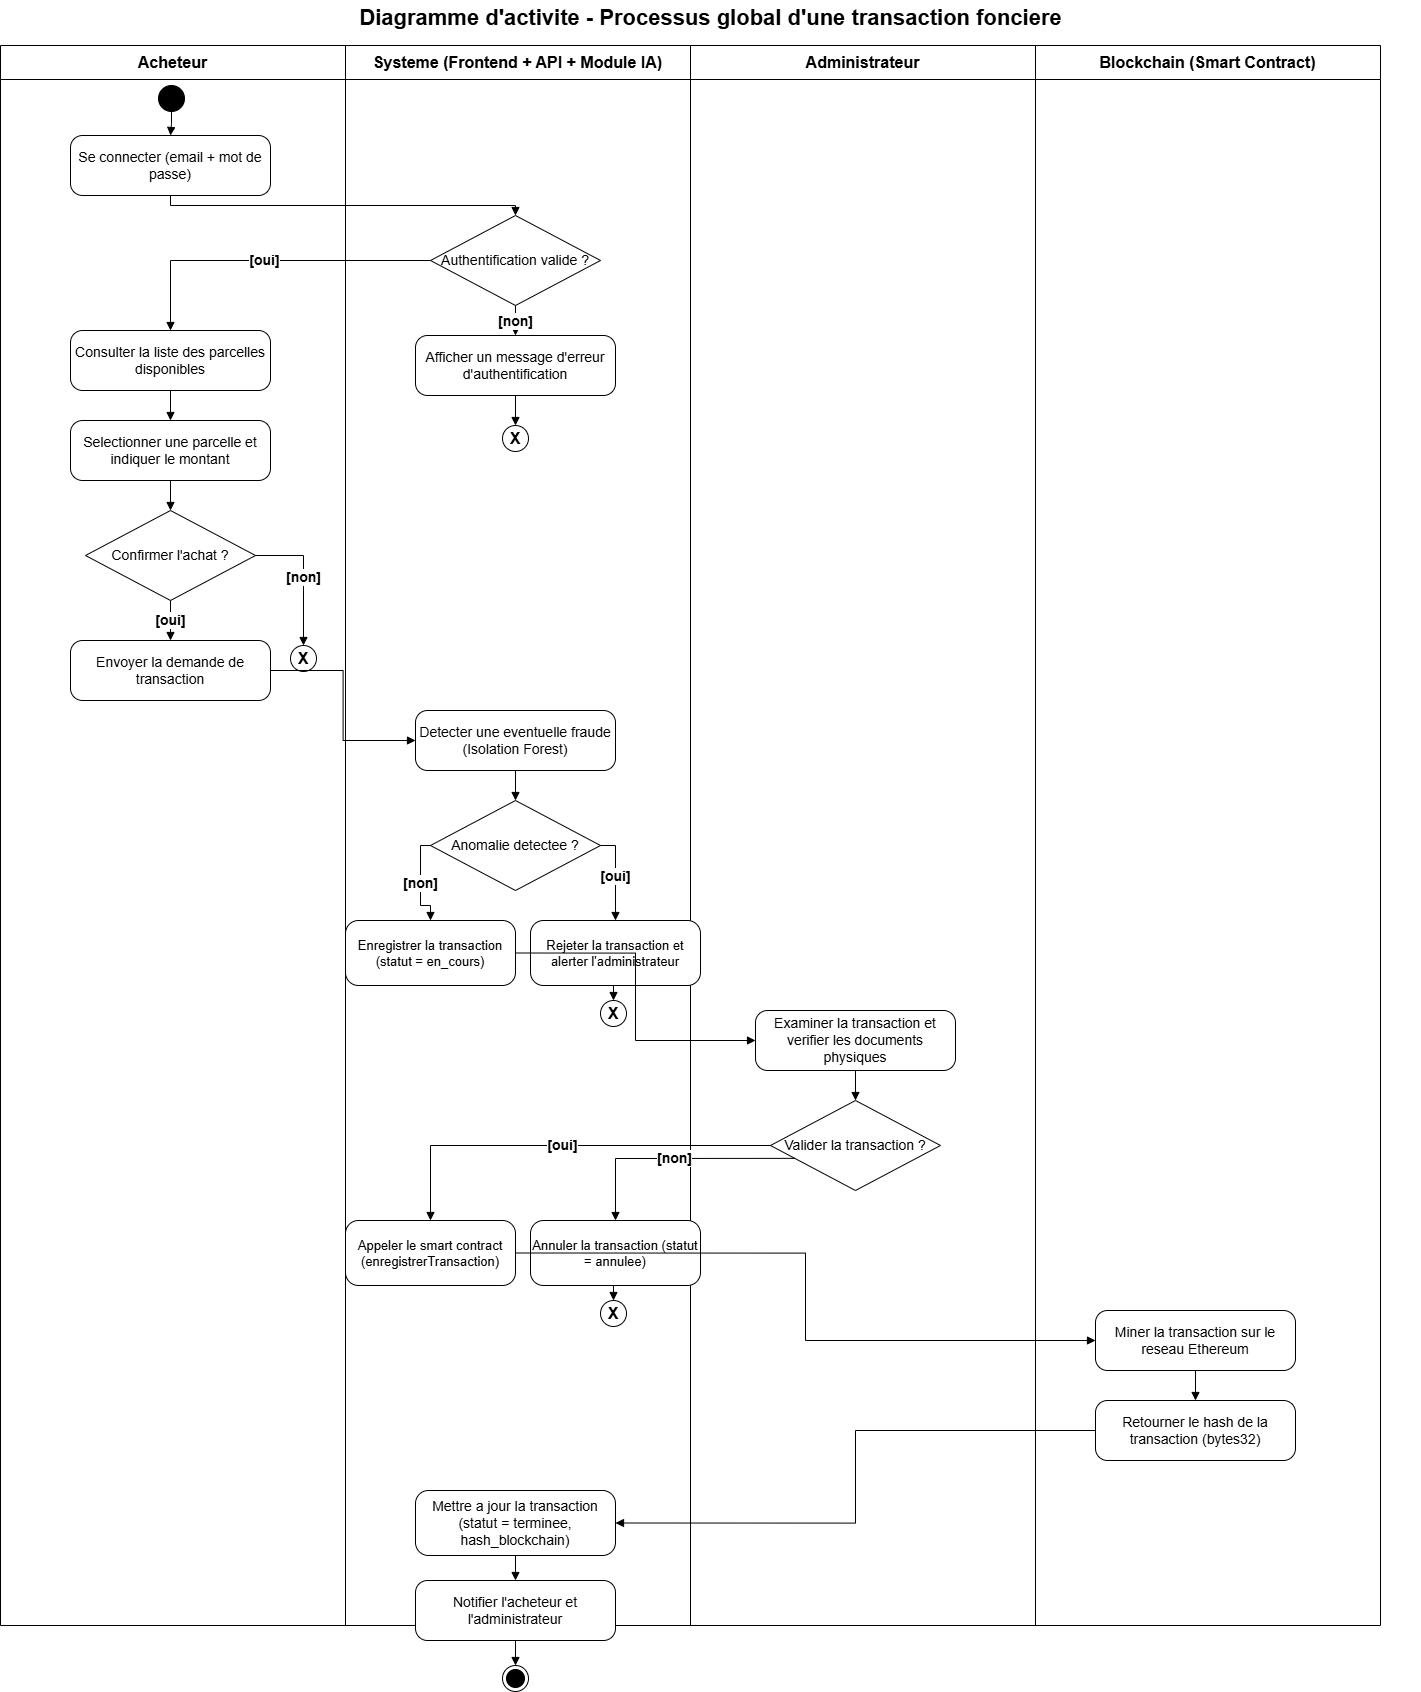

The diagram above was exported from draw.io. Its source (the exported page's mxGraphModel, read from the mxfile embedded in the PNG):
<mxGraphModel dx="1520" dy="1018" grid="1" gridSize="10" guides="1" tooltips="1" connect="1" arrows="1" fold="1" page="1" pageScale="1" pageWidth="850" pageHeight="1100" math="0" shadow="0">
  <root>
    <mxCell id="0" />
    <mxCell id="1" parent="0" />
    <mxCell id="titre" parent="1" style="text;align=center;verticalAlign=middle;fontStyle=1;fontSize=22;html=1;" value="Diagramme d'activite - Processus global d'une transaction fonciere" vertex="1">
      <mxGeometry height="35" width="1420" as="geometry" />
    </mxCell>
    <mxCell id="lane_ach" parent="1" style="swimlane;whiteSpace=wrap;html=1;startSize=34;fillColor=none;strokeColor=#000000;fontStyle=1;fontSize=16;align=center;verticalAlign=middle;" value="Acheteur" vertex="1">
      <mxGeometry height="1580" width="345" y="45" as="geometry" />
    </mxCell>
    <mxCell id="lane_sys" parent="1" style="swimlane;whiteSpace=wrap;html=1;startSize=34;fillColor=none;strokeColor=#000000;fontStyle=1;fontSize=16;align=center;verticalAlign=middle;" value="Systeme (Frontend + API + Module IA)" vertex="1">
      <mxGeometry height="1580" width="345" x="345" y="45" as="geometry" />
    </mxCell>
    <mxCell id="lane_adm" parent="1" style="swimlane;whiteSpace=wrap;html=1;startSize=34;fillColor=none;strokeColor=#000000;fontStyle=1;fontSize=16;align=center;verticalAlign=middle;" value="Administrateur" vertex="1">
      <mxGeometry height="1580" width="345" x="690" y="45" as="geometry" />
    </mxCell>
    <mxCell id="lane_bc" parent="1" style="swimlane;whiteSpace=wrap;html=1;startSize=34;fillColor=none;strokeColor=#000000;fontStyle=1;fontSize=16;align=center;verticalAlign=middle;" value="Blockchain (Smart Contract)" vertex="1">
      <mxGeometry height="1580" width="345" x="1035" y="45" as="geometry" />
    </mxCell>
    <mxCell id="init1" parent="1" style="ellipse;whiteSpace=wrap;html=1;fillColor=#000000;strokeColor=#000000;" value="" vertex="1">
      <mxGeometry height="26" width="26" x="158" y="85" as="geometry" />
    </mxCell>
    <mxCell id="act_login" parent="1" style="rounded=1;whiteSpace=wrap;html=1;fillColor=#ffffff;strokeColor=#000000;fontSize=14;arcSize=20;" value="Se connecter (email + mot de passe)" vertex="1">
      <mxGeometry height="60" width="200" x="70" y="135" as="geometry" />
    </mxCell>
    <mxCell id="dec_auth" parent="1" style="rhombus;whiteSpace=wrap;html=1;fillColor=#ffffff;strokeColor=#000000;fontSize=14;" value="Authentification valide ?" vertex="1">
      <mxGeometry height="90" width="170" x="430" y="215" as="geometry" />
    </mxCell>
    <mxCell id="act_errauth" parent="1" style="rounded=1;whiteSpace=wrap;html=1;fillColor=#ffffff;strokeColor=#000000;fontSize=14;arcSize=20;" value="Afficher un message d'erreur d'authentification" vertex="1">
      <mxGeometry height="60" width="200" x="415" y="335" as="geometry" />
    </mxCell>
    <mxCell id="ff_auth" parent="1" style="ellipse;whiteSpace=wrap;html=1;fillColor=#ffffff;strokeColor=#000000;fontSize=16;fontStyle=1;" value="X" vertex="1">
      <mxGeometry height="26" width="26" x="502" y="425" as="geometry" />
    </mxCell>
    <mxCell id="act_browse" parent="1" style="rounded=1;whiteSpace=wrap;html=1;fillColor=#ffffff;strokeColor=#000000;fontSize=14;arcSize=20;" value="Consulter la liste des parcelles disponibles" vertex="1">
      <mxGeometry height="60" width="200" x="70" y="330" as="geometry" />
    </mxCell>
    <mxCell id="act_select" parent="1" style="rounded=1;whiteSpace=wrap;html=1;fillColor=#ffffff;strokeColor=#000000;fontSize=14;arcSize=20;" value="Selectionner une parcelle et indiquer le montant" vertex="1">
      <mxGeometry height="60" width="200" x="70" y="420" as="geometry" />
    </mxCell>
    <mxCell id="dec_confirm" parent="1" style="rhombus;whiteSpace=wrap;html=1;fillColor=#ffffff;strokeColor=#000000;fontSize=14;" value="Confirmer l'achat ?" vertex="1">
      <mxGeometry height="90" width="170" x="85" y="510" as="geometry" />
    </mxCell>
    <mxCell id="act_send" parent="1" style="rounded=1;whiteSpace=wrap;html=1;fillColor=#ffffff;strokeColor=#000000;fontSize=14;arcSize=20;" value="Envoyer la demande de transaction" vertex="1">
      <mxGeometry height="60" width="200" x="70" y="640" as="geometry" />
    </mxCell>
    <mxCell id="ff_confirm" parent="1" style="ellipse;whiteSpace=wrap;html=1;fillColor=#ffffff;strokeColor=#000000;fontSize=16;fontStyle=1;" value="X" vertex="1">
      <mxGeometry height="26" width="26" x="290" y="645" as="geometry" />
    </mxCell>
    <mxCell id="act_frauddetect" parent="1" style="rounded=1;whiteSpace=wrap;html=1;fillColor=#ffffff;strokeColor=#000000;fontSize=14;arcSize=20;" value="Detecter une eventuelle fraude (Isolation Forest)" vertex="1">
      <mxGeometry height="60" width="200" x="415" y="710" as="geometry" />
    </mxCell>
    <mxCell id="dec_fraud" parent="1" style="rhombus;whiteSpace=wrap;html=1;fillColor=#ffffff;strokeColor=#000000;fontSize=14;" value="Anomalie detectee ?" vertex="1">
      <mxGeometry height="90" width="170" x="430" y="800" as="geometry" />
    </mxCell>
    <mxCell id="act_saveen" parent="1" style="rounded=1;whiteSpace=wrap;html=1;fillColor=#ffffff;strokeColor=#000000;fontSize=13;arcSize=20;" value="Enregistrer la transaction (statut = en_cours)" vertex="1">
      <mxGeometry height="65" width="170" x="345" y="920" as="geometry" />
    </mxCell>
    <mxCell id="act_rejectfraud" parent="1" style="rounded=1;whiteSpace=wrap;html=1;fillColor=#ffffff;strokeColor=#000000;fontSize=13;arcSize=20;" value="Rejeter la transaction et alerter l'administrateur" vertex="1">
      <mxGeometry height="65" width="170" x="530" y="920" as="geometry" />
    </mxCell>
    <mxCell id="ff_fraud" parent="1" style="ellipse;whiteSpace=wrap;html=1;fillColor=#ffffff;strokeColor=#000000;fontSize=16;fontStyle=1;" value="X" vertex="1">
      <mxGeometry height="26" width="26" x="600" y="1000" as="geometry" />
    </mxCell>
    <mxCell id="act_examine" parent="1" style="rounded=1;whiteSpace=wrap;html=1;fillColor=#ffffff;strokeColor=#000000;fontSize=14;arcSize=20;" value="Examiner la transaction et verifier les documents physiques" vertex="1">
      <mxGeometry height="60" width="200" x="755" y="1010" as="geometry" />
    </mxCell>
    <mxCell id="dec_validate" parent="1" style="rhombus;whiteSpace=wrap;html=1;fillColor=#ffffff;strokeColor=#000000;fontSize=14;" value="Valider la transaction ?" vertex="1">
      <mxGeometry height="90" width="170" x="770" y="1100" as="geometry" />
    </mxCell>
    <mxCell id="act_callsc" parent="1" style="rounded=1;whiteSpace=wrap;html=1;fillColor=#ffffff;strokeColor=#000000;fontSize=13;arcSize=20;" value="Appeler le smart contract (enregistrerTransaction)" vertex="1">
      <mxGeometry height="65" width="170" x="345" y="1220" as="geometry" />
    </mxCell>
    <mxCell id="act_cancel" parent="1" style="rounded=1;whiteSpace=wrap;html=1;fillColor=#ffffff;strokeColor=#000000;fontSize=13;arcSize=20;" value="Annuler la transaction (statut = annulee)" vertex="1">
      <mxGeometry height="65" width="170" x="530" y="1220" as="geometry" />
    </mxCell>
    <mxCell id="ff_cancel" parent="1" style="ellipse;whiteSpace=wrap;html=1;fillColor=#ffffff;strokeColor=#000000;fontSize=16;fontStyle=1;" value="X" vertex="1">
      <mxGeometry height="26" width="26" x="600" y="1300" as="geometry" />
    </mxCell>
    <mxCell id="act_mine" parent="1" style="rounded=1;whiteSpace=wrap;html=1;fillColor=#ffffff;strokeColor=#000000;fontSize=14;arcSize=20;" value="Miner la transaction sur le reseau Ethereum" vertex="1">
      <mxGeometry height="60" width="200" x="1095" y="1310" as="geometry" />
    </mxCell>
    <mxCell id="act_returnhash" parent="1" style="rounded=1;whiteSpace=wrap;html=1;fillColor=#ffffff;strokeColor=#000000;fontSize=14;arcSize=20;" value="Retourner le hash de la transaction (bytes32)" vertex="1">
      <mxGeometry height="60" width="200" x="1095" y="1400" as="geometry" />
    </mxCell>
    <mxCell id="act_update" parent="1" style="rounded=1;whiteSpace=wrap;html=1;fillColor=#ffffff;strokeColor=#000000;fontSize=14;arcSize=20;" value="Mettre a jour la transaction (statut = terminee, hash_blockchain)" vertex="1">
      <mxGeometry height="65" width="200" x="415" y="1490" as="geometry" />
    </mxCell>
    <mxCell id="act_notify" parent="1" style="rounded=1;whiteSpace=wrap;html=1;fillColor=#ffffff;strokeColor=#000000;fontSize=14;arcSize=20;" value="Notifier l'acheteur et l'administrateur" vertex="1">
      <mxGeometry height="60" width="200" x="415" y="1580" as="geometry" />
    </mxCell>
    <mxCell id="final1" parent="1" style="ellipse;shape=endState;html=1;fillColor=#000000;strokeColor=#000000;" value="" vertex="1">
      <mxGeometry height="26" width="26" x="502" y="1665" as="geometry" />
    </mxCell>
    <mxCell id="e1" edge="1" parent="1" source="init1" style="edgeStyle=orthogonalEdgeStyle;rounded=0;html=1;endArrow=block;endFill=1;strokeColor=#000000;fontSize=14;exitX=0.5;exitY=1;entryX=0.5;entryY=0;" target="act_login" value="">
      <mxGeometry relative="1" as="geometry" />
    </mxCell>
    <mxCell id="e2" edge="1" parent="1" source="act_login" style="edgeStyle=orthogonalEdgeStyle;rounded=0;html=1;endArrow=block;endFill=1;strokeColor=#000000;fontSize=14;exitX=0.5;exitY=1;entryX=0.5;entryY=0;" target="dec_auth" value="">
      <mxGeometry relative="1" as="geometry" />
    </mxCell>
    <mxCell id="e3" edge="1" parent="1" source="dec_auth" style="edgeStyle=orthogonalEdgeStyle;rounded=0;html=1;endArrow=block;endFill=1;strokeColor=#000000;fontSize=14;fontStyle=1;exitX=0.5;exitY=1;entryX=0.5;entryY=0;labelBackgroundColor=#ffffff;" target="act_errauth" value="[non]">
      <mxGeometry relative="1" as="geometry" />
    </mxCell>
    <mxCell id="e4" edge="1" parent="1" source="act_errauth" style="edgeStyle=orthogonalEdgeStyle;rounded=0;html=1;endArrow=block;endFill=1;strokeColor=#000000;fontSize=14;exitX=0.5;exitY=1;entryX=0.5;entryY=0;" target="ff_auth" value="">
      <mxGeometry relative="1" as="geometry" />
    </mxCell>
    <mxCell id="e5" edge="1" parent="1" source="dec_auth" style="edgeStyle=orthogonalEdgeStyle;rounded=0;html=1;endArrow=block;endFill=1;strokeColor=#000000;fontSize=14;fontStyle=1;exitX=0;exitY=0.5;entryX=0.5;entryY=0;labelBackgroundColor=#ffffff;" target="act_browse" value="[oui]">
      <mxGeometry relative="1" as="geometry" />
    </mxCell>
    <mxCell id="e6" edge="1" parent="1" source="act_browse" style="edgeStyle=orthogonalEdgeStyle;rounded=0;html=1;endArrow=block;endFill=1;strokeColor=#000000;fontSize=14;exitX=0.5;exitY=1;entryX=0.5;entryY=0;" target="act_select" value="">
      <mxGeometry relative="1" as="geometry" />
    </mxCell>
    <mxCell id="e7" edge="1" parent="1" source="act_select" style="edgeStyle=orthogonalEdgeStyle;rounded=0;html=1;endArrow=block;endFill=1;strokeColor=#000000;fontSize=14;exitX=0.5;exitY=1;entryX=0.5;entryY=0;" target="dec_confirm" value="">
      <mxGeometry relative="1" as="geometry" />
    </mxCell>
    <mxCell id="e8" edge="1" parent="1" source="dec_confirm" style="edgeStyle=orthogonalEdgeStyle;rounded=0;html=1;endArrow=block;endFill=1;strokeColor=#000000;fontSize=14;fontStyle=1;exitX=0.5;exitY=1;entryX=0.5;entryY=0;labelBackgroundColor=#ffffff;" target="act_send" value="[oui]">
      <mxGeometry relative="1" as="geometry" />
    </mxCell>
    <mxCell id="e9" edge="1" parent="1" source="dec_confirm" style="edgeStyle=orthogonalEdgeStyle;rounded=0;html=1;endArrow=block;endFill=1;strokeColor=#000000;fontSize=14;fontStyle=1;exitX=1;exitY=0.5;entryX=0.5;entryY=0;labelBackgroundColor=#ffffff;" target="ff_confirm" value="[non]">
      <mxGeometry relative="1" as="geometry" />
    </mxCell>
    <mxCell id="e10" edge="1" parent="1" source="act_send" style="edgeStyle=orthogonalEdgeStyle;rounded=0;html=1;endArrow=block;endFill=1;strokeColor=#000000;fontSize=14;exitX=1;exitY=0.5;entryX=0;entryY=0.5;" target="act_frauddetect" value="">
      <mxGeometry relative="1" as="geometry" />
    </mxCell>
    <mxCell id="e11" edge="1" parent="1" source="act_frauddetect" style="edgeStyle=orthogonalEdgeStyle;rounded=0;html=1;endArrow=block;endFill=1;strokeColor=#000000;fontSize=14;exitX=0.5;exitY=1;entryX=0.5;entryY=0;" target="dec_fraud" value="">
      <mxGeometry relative="1" as="geometry" />
    </mxCell>
    <mxCell id="e12" edge="1" parent="1" source="dec_fraud" style="edgeStyle=orthogonalEdgeStyle;rounded=0;html=1;endArrow=block;endFill=1;strokeColor=#000000;fontSize=14;fontStyle=1;exitX=0;exitY=0.5;entryX=0.5;entryY=0;labelBackgroundColor=#ffffff;" target="act_saveen" value="[non]">
      <mxGeometry relative="1" as="geometry" />
    </mxCell>
    <mxCell id="e13" edge="1" parent="1" source="dec_fraud" style="edgeStyle=orthogonalEdgeStyle;rounded=0;html=1;endArrow=block;endFill=1;strokeColor=#000000;fontSize=14;fontStyle=1;exitX=1;exitY=0.5;entryX=0.5;entryY=0;labelBackgroundColor=#ffffff;" target="act_rejectfraud" value="[oui]">
      <mxGeometry relative="1" as="geometry" />
    </mxCell>
    <mxCell id="e14" edge="1" parent="1" source="act_rejectfraud" style="edgeStyle=orthogonalEdgeStyle;rounded=0;html=1;endArrow=block;endFill=1;strokeColor=#000000;fontSize=14;exitX=0.5;exitY=1;entryX=0.5;entryY=0;" target="ff_fraud" value="">
      <mxGeometry relative="1" as="geometry" />
    </mxCell>
    <mxCell id="e15" edge="1" parent="1" source="act_saveen" style="edgeStyle=orthogonalEdgeStyle;rounded=0;html=1;endArrow=block;endFill=1;strokeColor=#000000;fontSize=14;exitX=1;exitY=0.5;entryX=0;entryY=0.5;" target="act_examine" value="">
      <mxGeometry relative="1" as="geometry" />
    </mxCell>
    <mxCell id="e16" edge="1" parent="1" source="act_examine" style="edgeStyle=orthogonalEdgeStyle;rounded=0;html=1;endArrow=block;endFill=1;strokeColor=#000000;fontSize=14;exitX=0.5;exitY=1;entryX=0.5;entryY=0;" target="dec_validate" value="">
      <mxGeometry relative="1" as="geometry" />
    </mxCell>
    <mxCell id="e17" edge="1" parent="1" source="dec_validate" style="edgeStyle=orthogonalEdgeStyle;rounded=0;html=1;endArrow=block;endFill=1;strokeColor=#000000;fontSize=14;fontStyle=1;exitX=0;exitY=0.5;entryX=0.5;entryY=0;labelBackgroundColor=#ffffff;" target="act_callsc" value="[oui]">
      <mxGeometry relative="1" as="geometry" />
    </mxCell>
    <mxCell id="e18" edge="1" parent="1" source="dec_validate" style="edgeStyle=orthogonalEdgeStyle;rounded=0;html=1;endArrow=block;endFill=1;strokeColor=#000000;fontSize=14;fontStyle=1;exitX=0;exitY=0.7;entryX=0.5;entryY=0;labelBackgroundColor=#ffffff;" target="act_cancel" value="[non]">
      <mxGeometry relative="1" as="geometry" />
    </mxCell>
    <mxCell id="e19" edge="1" parent="1" source="act_cancel" style="edgeStyle=orthogonalEdgeStyle;rounded=0;html=1;endArrow=block;endFill=1;strokeColor=#000000;fontSize=14;exitX=0.5;exitY=1;entryX=0.5;entryY=0;" target="ff_cancel" value="">
      <mxGeometry relative="1" as="geometry" />
    </mxCell>
    <mxCell id="e20" edge="1" parent="1" source="act_callsc" style="edgeStyle=orthogonalEdgeStyle;rounded=0;html=1;endArrow=block;endFill=1;strokeColor=#000000;fontSize=14;exitX=1;exitY=0.5;entryX=0;entryY=0.5;" target="act_mine" value="">
      <mxGeometry relative="1" as="geometry" />
    </mxCell>
    <mxCell id="e21" edge="1" parent="1" source="act_mine" style="edgeStyle=orthogonalEdgeStyle;rounded=0;html=1;endArrow=block;endFill=1;strokeColor=#000000;fontSize=14;exitX=0.5;exitY=1;entryX=0.5;entryY=0;" target="act_returnhash" value="">
      <mxGeometry relative="1" as="geometry" />
    </mxCell>
    <mxCell id="e22" edge="1" parent="1" source="act_returnhash" style="edgeStyle=orthogonalEdgeStyle;rounded=0;html=1;endArrow=block;endFill=1;strokeColor=#000000;fontSize=14;exitX=0;exitY=0.5;entryX=1;entryY=0.5;" target="act_update" value="">
      <mxGeometry relative="1" as="geometry" />
    </mxCell>
    <mxCell id="e23" edge="1" parent="1" source="act_update" style="edgeStyle=orthogonalEdgeStyle;rounded=0;html=1;endArrow=block;endFill=1;strokeColor=#000000;fontSize=14;exitX=0.5;exitY=1;entryX=0.5;entryY=0;" target="act_notify" value="">
      <mxGeometry relative="1" as="geometry" />
    </mxCell>
    <mxCell id="e24" edge="1" parent="1" source="act_notify" style="edgeStyle=orthogonalEdgeStyle;rounded=0;html=1;endArrow=block;endFill=1;strokeColor=#000000;fontSize=14;exitX=0.5;exitY=1;entryX=0.5;entryY=0;" target="final1" value="">
      <mxGeometry relative="1" as="geometry" />
    </mxCell>
  </root>
</mxGraphModel>